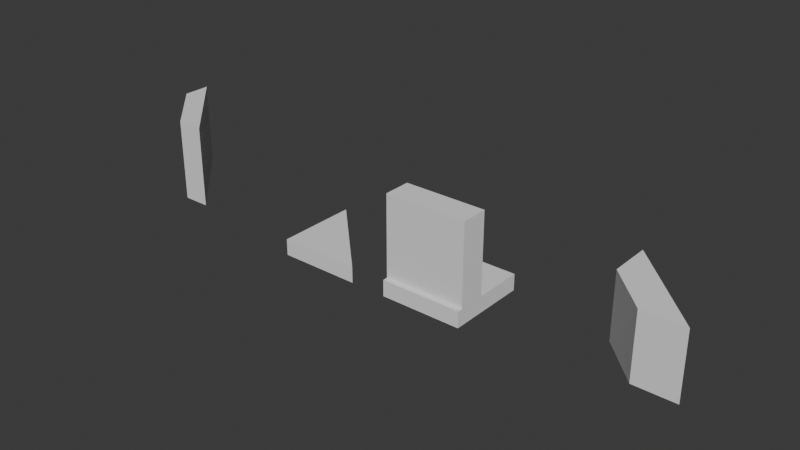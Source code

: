 # Source: Tile_Square_5x5.blend  (saved by Blender 5.0.119; exported with 4.5.12 LTS)
import bpy
from mathutils import Matrix  # noqa: F401  (used for matrix-valued properties, if any)

bpy.ops.wm.read_factory_settings(use_empty=True)
scene = bpy.context.scene
scene.name = 'Scene'

# ---- collections
col_collection = bpy.data.collections.new('Collection'); scene.collection.children.link(col_collection)

# ---- world
world_world = bpy.data.worlds.new('World'); scene.world = world_world
world_world.use_nodes = True; world_world.node_tree.nodes.clear()
_N = world_world.node_tree.nodes; _L = world_world.node_tree.links
n0 = _N.new('ShaderNodeOutputWorld'); n0.name = 'World Output'; n0.location = (200, 100)
n1 = _N.new('ShaderNodeBackground'); n1.name = 'Background'; n1.location = (-200, 100)
n1.inputs[0].default_value = (0.05088, 0.05088, 0.05088, 1.0)
_L.new(n1.outputs[0], n0.inputs[0])
n0.is_active_output = True
world_world.color = (0.05088, 0.05088, 0.05088)
world_world.sun_shadow_jitter_overblur = 0.0

# ---- meshes
me_cube_001 = bpy.data.meshes.new('Cube.001')
me_cube_001.from_pydata([(-2.5, -2.5, -1.0), (-2.5, -2.5, 0.0), (-2.5, 2.5, -1.0), (-2.5, 2.5, 0.0), (2.5, -2.5, -1.0), (2.5, -2.5, 0.0), (2.5, 2.5, -1.0), (2.5, 2.5, 0.0)], [], [(0, 1, 3, 2), (2, 3, 7, 6), (6, 7, 5, 4), (4, 5, 1, 0), (2, 6, 4, 0), (7, 3, 1, 5)])
_uv = me_cube_001.uv_layers.new(name='UVMap')
_uv.uv.foreach_set('vector', [0.0, 0.0, 1.0, 0.0, 1.0, 1.0, 0.0, 1.0, 0.0, 0.0, 1.0, 0.0, 1.0, 1.0, 0.0, 1.0, 0.0, 0.0, 1.0, 0.0, 1.0, 1.0, 0.0, 1.0, 0.0, 0.0, 1.0, 0.0, 1.0, 1.0, 0.0, 1.0, 0.0, 0.0, 1.0, 0.0, 1.0, 1.0, 0.0, 1.0, 0.0, 0.0, 1.0, 0.0, 1.0, 1.0, 0.0, 1.0])
me_cube_001.update()
me_cube_002 = bpy.data.meshes.new('Cube.002')
me_cube_002.from_pydata([(-2.5, -2.5, -1.0), (-2.5, -2.5, 0.0), (-2.5, 2.5, -1.0), (-2.5, 2.5, 0.0), (2.5, -2.5, -1.0), (2.5, -2.5, 0.0)], [], [(0, 1, 3, 2), (0, 2, 4), (1, 5, 3), (4, 5, 1, 0), (2, 3, 5, 4)])
_uv = me_cube_002.uv_layers.new(name='UVMap')
_uv.uv.foreach_set('vector', [0.0, 0.0, 1.0, 0.0, 1.0, 1.0, 0.0, 1.0, 0.0, 1.0, 0.0, 1.0, 0.0, 0.0, 0.0, 0.0, 1.0, 0.0, 1.0, 1.0, 0.0, 0.0, 1.0, 0.0, 1.0, 1.0, 0.0, 1.0, 0.0, 1.0, 1.0, 1.0, 1.0, 0.0, 0.0, 0.0])
me_cube_002.update()
me_cube_003 = bpy.data.meshes.new('Cube.003')
me_cube_003.from_pydata([(-2.5, -2.5, -1.0), (-2.5, -2.5, 0.0), (-2.5, 2.5, 0.0), (2.5, -2.5, -1.0), (2.5, -2.5, 0.0), (-2.5, 0.0, 0.0), (0.0, -2.5, 0.0), (-2.5, 0.0, 4.0), (-2.5, 2.5, 4.0), (2.5, -2.5, 4.0), (0.0, -2.5, 4.0), (-2.5, -2.5, -1.0), (-2.5, -2.5, 0.0), (2.5, -2.5, 0.0), (2.5, -2.5, -1.0), (0.0, -2.5, 0.0)], [(3, 14), (11, 0), (12, 1)], [(2, 5, 7, 8), (10, 9, 8, 7), (5, 6, 10, 7), (4, 2, 8, 9), (6, 4, 9, 10), (4, 6, 15, 13), (2, 4, 6, 5)])
_uv = me_cube_003.uv_layers.new(name='UVMap')
_uv.uv.foreach_set('vector', [0.0, 0.0, 1.0, 0.0, 1.0, 1.0, 0.0, 1.0, 0.0, 0.0, 1.0, 0.0, 1.0, 1.0, 0.0, 1.0, 0.0, 0.0, 1.0, 0.0, 1.0, 1.0, 0.0, 1.0, 0.0, 0.0, 1.0, 0.0, 1.0, 1.0, 0.0, 1.0, 0.0, 0.0, 1.0, 0.0, 1.0, 1.0, 0.0, 1.0, 1.0, 0.0, 1.0, 0.5, 1.0, 0.5, 1.0, 0.0, 1.0, 1.0, 1.0, 0.0, 1.0, 0.5, 0.0, 0.0])
me_cube_003.update()
me_cube_004 = bpy.data.meshes.new('Cube.004')
me_cube_004.from_pydata([(-2.5, -2.2, 0.0), (2.5, -2.2, 0.0), (-2.5, -0.5333, 0.0), (2.5, -0.5333, 0.0), (2.5, -0.5333, 5.0), (2.5, -2.2, 5.0), (-2.5, -2.2, 5.0), (-2.5, -0.5333, 5.0)], [], [(3, 1, 0, 2), (4, 7, 6, 5), (2, 0, 6, 7), (1, 3, 4, 5), (3, 2, 7, 4), (0, 1, 5, 6)])
_uv = me_cube_004.uv_layers.new(name='UVMap')
_uv.uv.foreach_set('vector', [0.0, 0.0, 1.0, 0.0, 1.0, 1.0, 0.0, 1.0, 0.0, 0.0, 1.0, 0.0, 1.0, 1.0, 0.0, 1.0, 0.0, 0.0, 1.0, 0.0, 1.0, 1.0, 0.0, 1.0, 0.0, 0.0, 1.0, 0.0, 1.0, 1.0, 0.0, 1.0, 0.0, 0.0, 1.0, 0.0, 1.0, 1.0, 0.0, 1.0, 0.0, 0.0, 1.0, 0.0, 1.0, 1.0, 0.0, 1.0])
me_cube_004.update()
me_cube_005 = bpy.data.meshes.new('Cube.005')
me_cube_005.from_pydata([(-2.5, 2.5, 0.0), (2.5, -2.5, 0.0), (-2.5, 0.8333, 0.0), (0.8333, -2.5, 0.0), (-2.5, 0.8333, 5.0), (-2.5, 2.5, 5.0), (2.5, -2.5, 5.0), (0.8333, -2.5, 5.0)], [], [(3, 2, 0, 1), (7, 6, 5, 4), (2, 3, 7, 4), (1, 0, 5, 6), (3, 1, 6, 7), (0, 2, 4, 5)])
_uv = me_cube_005.uv_layers.new(name='UVMap')
_uv.uv.foreach_set('vector', [0.0, 0.0, 1.0, 0.0, 1.0, 1.0, 0.0, 1.0, 0.0, 0.0, 1.0, 0.0, 1.0, 1.0, 0.0, 1.0, 0.0, 0.0, 1.0, 0.0, 1.0, 1.0, 0.0, 1.0, 0.0, 0.0, 1.0, 0.0, 1.0, 1.0, 0.0, 1.0, 0.0, 0.0, 1.0, 0.0, 1.0, 1.0, 0.0, 1.0, 0.0, 0.0, 1.0, 0.0, 1.0, 1.0, 0.0, 1.0])
me_cube_005.update()

# ---- objects
ob_cube = bpy.data.objects.new('Cube', me_cube_001)
ob_tile_triangle_5x5 = bpy.data.objects.new('Tile_Triangle_5x5', me_cube_002)
ob_wall_diagonal = bpy.data.objects.new('Wall_Diagonal', me_cube_003)
ob_wall_05x5 = bpy.data.objects.new('Wall_05x5', me_cube_004)
ob_tile_triangle_5x5_001 = bpy.data.objects.new('Tile_Triangle_5x5.001', me_cube_005)

# ---- transforms, parenting, visibility, modifiers, constraints
ob_cube.location = (0.0, 0.0, 0.0)
ob_tile_triangle_5x5.location = (-7.23, 0.0, 0.0)
ob_wall_diagonal.location = (12.28, 0.0, 0.0)
ob_wall_05x5.location = (0.0, 0.0, 0.0)
ob_tile_triangle_5x5_001.location = (-19.13, 0.0, 0.0)

# ---- collection membership
col_collection.objects.link(ob_cube)
col_collection.objects.link(ob_tile_triangle_5x5)
col_collection.objects.link(ob_wall_diagonal)
col_collection.objects.link(ob_wall_05x5)
col_collection.objects.link(ob_tile_triangle_5x5_001)

# ---- scene / render settings (as saved in the file)
scene.frame_start = 1; scene.frame_end = 250; scene.frame_set(1)
scene.render.engine = 'BLENDER_EEVEE_NEXT'
scene.render.bake_bias = 0.0
scene.render.bake_samples = 0
scene.cycles.sampling_pattern = 'TABULATED_SOBOL'
scene.eevee.use_volume_custom_range = False
bpy.context.view_layer.update()

# ---- added for rendering (the .blend has no active camera and no usable light): camera, sun
cam_auto = bpy.data.cameras.new('AutoCamera')
cam_auto.lens = 50.0
cam_auto.sensor_width = 36.0
cam_auto.clip_end = 1000.0
ob_auto_camera = bpy.data.objects.new('AutoCamera', cam_auto)
scene.collection.objects.link(ob_auto_camera)
ob_auto_camera.location = (31.0283, -41.3472, 29.5648)
ob_auto_camera.rotation_euler = (1.09748, -7.21219e-08, 0.694738)
scene.camera = ob_auto_camera
light_auto_sun = bpy.data.lights.new('AutoSun', 'SUN')
light_auto_sun.energy = 3.0
light_auto_sun.angle = 0.0523599
ob_auto_sun = bpy.data.objects.new('AutoSun', light_auto_sun)
scene.collection.objects.link(ob_auto_sun)
ob_auto_sun.rotation_euler = (0.872665, 0.174533, 0.523599)
bpy.context.view_layer.update()
